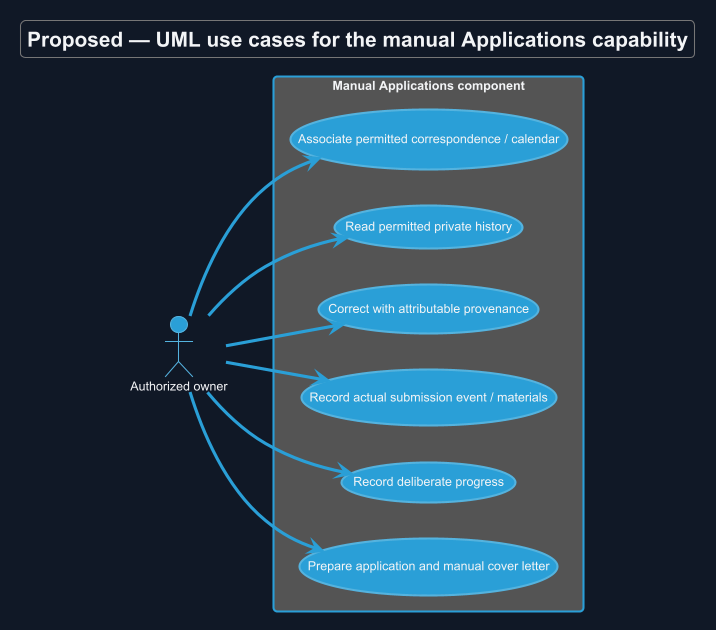

The diagram above was rendered by PlantUML. Its source (embedded in the PNG):
@startuml
!theme cyborg
skinparam backgroundColor #111827
skinparam defaultFontColor #F3F4F6
title Proposed — UML use cases for the manual Applications capability
skinparam backgroundColor #111827
skinparam shadowing false
skinparam defaultFontName Arial

left to right direction
actor "Authorized owner" as U
rectangle "Manual Applications component" {
 usecase "Prepare application and manual cover letter" as P
 usecase "Record deliberate progress" as G
 usecase "Record actual submission event / materials" as C
 usecase "Correct with attributable provenance" as R
 usecase "Read permitted private history" as H
 usecase "Associate permitted correspondence / calendar" as M
}
U --> P
U --> G
U --> C
U --> R
U --> H
U --> M

@enduml